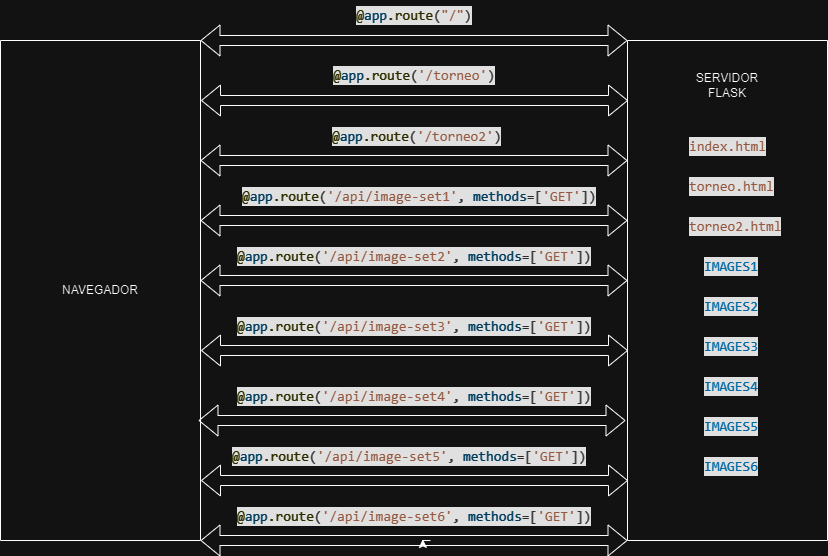

The diagram above was exported from draw.io. Its source (the exported page's mxGraphModel, read from the mxfile embedded in the PNG):
<mxGraphModel dx="1172" dy="615" grid="1" gridSize="10" guides="1" tooltips="1" connect="1" arrows="1" fold="1" page="1" pageScale="1" pageWidth="827" pageHeight="1169" math="0" shadow="0">
  <root>
    <mxCell id="0" />
    <mxCell id="1" parent="0" />
    <mxCell id="-BoY3LyBaJXpZdTB6qkk-6" value="" style="swimlane;startSize=0;" vertex="1" parent="1">
      <mxGeometry y="160" width="200" height="500" as="geometry" />
    </mxCell>
    <mxCell id="-BoY3LyBaJXpZdTB6qkk-9" value="NAVEGADOR" style="text;html=1;align=center;verticalAlign=middle;whiteSpace=wrap;rounded=0;" vertex="1" parent="-BoY3LyBaJXpZdTB6qkk-6">
      <mxGeometry x="70" y="235" width="60" height="30" as="geometry" />
    </mxCell>
    <mxCell id="-BoY3LyBaJXpZdTB6qkk-7" value="" style="swimlane;startSize=0;" vertex="1" parent="1">
      <mxGeometry x="627" y="160" width="200" height="500" as="geometry" />
    </mxCell>
    <mxCell id="-BoY3LyBaJXpZdTB6qkk-12" value="SERVIDOR FLASK" style="text;html=1;align=center;verticalAlign=middle;whiteSpace=wrap;rounded=0;" vertex="1" parent="-BoY3LyBaJXpZdTB6qkk-7">
      <mxGeometry x="70" y="30" width="60" height="30" as="geometry" />
    </mxCell>
    <mxCell id="-BoY3LyBaJXpZdTB6qkk-46" value="&lt;div style=&quot;color: #cccccc;background-color: #1f1f1f;font-family: Consolas, 'Courier New', monospace;font-weight: normal;font-size: 14px;line-height: 19px;white-space: pre;&quot;&gt;&lt;div&gt;&lt;span style=&quot;color: #4fc1ff;&quot;&gt;IMAGES1&lt;/span&gt;&lt;/div&gt;&lt;/div&gt;" style="text;whiteSpace=wrap;html=1;" vertex="1" parent="-BoY3LyBaJXpZdTB6qkk-7">
      <mxGeometry x="75" y="210" width="90" height="40" as="geometry" />
    </mxCell>
    <mxCell id="-BoY3LyBaJXpZdTB6qkk-47" value="&lt;div style=&quot;color: #cccccc;background-color: #1f1f1f;font-family: Consolas, 'Courier New', monospace;font-weight: normal;font-size: 14px;line-height: 19px;white-space: pre;&quot;&gt;&lt;div&gt;&lt;span style=&quot;color: #4fc1ff;&quot;&gt;IMAGES2&lt;/span&gt;&lt;/div&gt;&lt;/div&gt;" style="text;whiteSpace=wrap;html=1;" vertex="1" parent="-BoY3LyBaJXpZdTB6qkk-7">
      <mxGeometry x="75" y="250" width="90" height="40" as="geometry" />
    </mxCell>
    <mxCell id="-BoY3LyBaJXpZdTB6qkk-48" value="&lt;div style=&quot;color: #cccccc;background-color: #1f1f1f;font-family: Consolas, 'Courier New', monospace;font-weight: normal;font-size: 14px;line-height: 19px;white-space: pre;&quot;&gt;&lt;div&gt;&lt;span style=&quot;color: #4fc1ff;&quot;&gt;IMAGES3&lt;/span&gt;&lt;/div&gt;&lt;/div&gt;" style="text;whiteSpace=wrap;html=1;" vertex="1" parent="-BoY3LyBaJXpZdTB6qkk-7">
      <mxGeometry x="75" y="290" width="90" height="40" as="geometry" />
    </mxCell>
    <mxCell id="-BoY3LyBaJXpZdTB6qkk-49" value="&lt;div style=&quot;color: #cccccc;background-color: #1f1f1f;font-family: Consolas, 'Courier New', monospace;font-weight: normal;font-size: 14px;line-height: 19px;white-space: pre;&quot;&gt;&lt;div&gt;&lt;span style=&quot;color: #4fc1ff;&quot;&gt;IMAGES4&lt;/span&gt;&lt;/div&gt;&lt;/div&gt;" style="text;whiteSpace=wrap;html=1;" vertex="1" parent="-BoY3LyBaJXpZdTB6qkk-7">
      <mxGeometry x="75" y="330" width="90" height="40" as="geometry" />
    </mxCell>
    <mxCell id="-BoY3LyBaJXpZdTB6qkk-50" value="&lt;div style=&quot;color: #cccccc;background-color: #1f1f1f;font-family: Consolas, 'Courier New', monospace;font-weight: normal;font-size: 14px;line-height: 19px;white-space: pre;&quot;&gt;&lt;div&gt;&lt;span style=&quot;color: #4fc1ff;&quot;&gt;IMAGES5&lt;/span&gt;&lt;/div&gt;&lt;/div&gt;" style="text;whiteSpace=wrap;html=1;" vertex="1" parent="-BoY3LyBaJXpZdTB6qkk-7">
      <mxGeometry x="75" y="370" width="90" height="40" as="geometry" />
    </mxCell>
    <mxCell id="-BoY3LyBaJXpZdTB6qkk-51" value="&lt;div style=&quot;color: #cccccc;background-color: #1f1f1f;font-family: Consolas, 'Courier New', monospace;font-weight: normal;font-size: 14px;line-height: 19px;white-space: pre;&quot;&gt;&lt;div&gt;&lt;span style=&quot;color: #4fc1ff;&quot;&gt;IMAGES6&lt;/span&gt;&lt;/div&gt;&lt;/div&gt;" style="text;whiteSpace=wrap;html=1;" vertex="1" parent="-BoY3LyBaJXpZdTB6qkk-7">
      <mxGeometry x="75" y="410" width="90" height="40" as="geometry" />
    </mxCell>
    <UserObject label="&lt;div style=&quot;color: #cccccc;background-color: #1f1f1f;font-family: Consolas, 'Courier New', monospace;font-weight: normal;font-size: 14px;line-height: 19px;white-space: pre;&quot;&gt;&lt;div&gt;&lt;span style=&quot;color: #ce9178;&quot;&gt;index.html&lt;/span&gt;&lt;/div&gt;&lt;/div&gt;" link="&lt;div style=&quot;color: #cccccc;background-color: #1f1f1f;font-family: Consolas, 'Courier New', monospace;font-weight: normal;font-size: 14px;line-height: 19px;white-space: pre;&quot;&gt;&lt;div&gt;&lt;span style=&quot;color: #ce9178;&quot;&gt;index.html&lt;/span&gt;&lt;/div&gt;&lt;/div&gt;" id="-BoY3LyBaJXpZdTB6qkk-52">
      <mxCell style="text;whiteSpace=wrap;html=1;" vertex="1" parent="-BoY3LyBaJXpZdTB6qkk-7">
        <mxGeometry x="60" y="90" width="110" height="40" as="geometry" />
      </mxCell>
    </UserObject>
    <UserObject label="&lt;div style=&quot;color: #cccccc;background-color: #1f1f1f;font-family: Consolas, 'Courier New', monospace;font-weight: normal;font-size: 14px;line-height: 19px;white-space: pre;&quot;&gt;&lt;div&gt;&lt;span style=&quot;color: #ce9178;&quot;&gt;torneo.html&lt;/span&gt;&lt;/div&gt;&lt;/div&gt;" link="&lt;div style=&quot;color: #cccccc;background-color: #1f1f1f;font-family: Consolas, 'Courier New', monospace;font-weight: normal;font-size: 14px;line-height: 19px;white-space: pre;&quot;&gt;&lt;div&gt;&lt;span style=&quot;color: #ce9178;&quot;&gt;torneo.html&lt;/span&gt;&lt;/div&gt;&lt;/div&gt;" id="-BoY3LyBaJXpZdTB6qkk-63">
      <mxCell style="text;whiteSpace=wrap;html=1;" vertex="1" parent="-BoY3LyBaJXpZdTB6qkk-7">
        <mxGeometry x="60" y="130" width="120" height="40" as="geometry" />
      </mxCell>
    </UserObject>
    <UserObject label="&lt;div style=&quot;color: #cccccc;background-color: #1f1f1f;font-family: Consolas, 'Courier New', monospace;font-weight: normal;font-size: 14px;line-height: 19px;white-space: pre;&quot;&gt;&lt;div&gt;&lt;span style=&quot;color: #ce9178;&quot;&gt;torneo2.html&lt;/span&gt;&lt;/div&gt;&lt;/div&gt;" link="&lt;div style=&quot;color: #cccccc;background-color: #1f1f1f;font-family: Consolas, 'Courier New', monospace;font-weight: normal;font-size: 14px;line-height: 19px;white-space: pre;&quot;&gt;&lt;div&gt;&lt;span style=&quot;color: #ce9178;&quot;&gt;torneo2.html&lt;/span&gt;&lt;/div&gt;&lt;/div&gt;" id="-BoY3LyBaJXpZdTB6qkk-64">
      <mxCell style="text;whiteSpace=wrap;html=1;" vertex="1" parent="-BoY3LyBaJXpZdTB6qkk-7">
        <mxGeometry x="60" y="170" width="130" height="40" as="geometry" />
      </mxCell>
    </UserObject>
    <mxCell id="-BoY3LyBaJXpZdTB6qkk-11" value="" style="shape=flexArrow;endArrow=classic;startArrow=classic;html=1;rounded=0;entryX=0;entryY=0;entryDx=0;entryDy=0;exitX=1;exitY=0;exitDx=0;exitDy=0;" edge="1" parent="1" source="-BoY3LyBaJXpZdTB6qkk-6" target="-BoY3LyBaJXpZdTB6qkk-7">
      <mxGeometry width="100" height="100" relative="1" as="geometry">
        <mxPoint x="273" y="220" as="sourcePoint" />
        <mxPoint x="460" y="220" as="targetPoint" />
      </mxGeometry>
    </mxCell>
    <mxCell id="-BoY3LyBaJXpZdTB6qkk-13" value="&lt;div style=&quot;color: rgb(204, 204, 204); background-color: rgb(31, 31, 31); font-family: Consolas, &amp;quot;Courier New&amp;quot;, monospace; font-size: 14px; line-height: 19px; white-space: pre;&quot;&gt;&lt;span style=&quot;color: #dcdcaa;&quot;&gt;@&lt;/span&gt;&lt;span style=&quot;color: #9cdcfe;&quot;&gt;app&lt;/span&gt;&lt;span style=&quot;color: #dcdcaa;&quot;&gt;.&lt;/span&gt;&lt;span style=&quot;color: #dcdcaa;&quot;&gt;route&lt;/span&gt;(&lt;span style=&quot;color: #ce9178;&quot;&gt;'/torneo'&lt;/span&gt;)&lt;/div&gt;" style="text;html=1;align=center;verticalAlign=middle;whiteSpace=wrap;rounded=0;" vertex="1" parent="1">
      <mxGeometry x="384" y="180" width="60" height="30" as="geometry" />
    </mxCell>
    <mxCell id="-BoY3LyBaJXpZdTB6qkk-16" value="&lt;div style=&quot;color: rgb(204, 204, 204); background-color: rgb(31, 31, 31); font-family: Consolas, &amp;quot;Courier New&amp;quot;, monospace; font-size: 14px; line-height: 19px; white-space: pre;&quot;&gt;&lt;span style=&quot;color: #dcdcaa;&quot;&gt;@&lt;/span&gt;&lt;span style=&quot;color: #9cdcfe;&quot;&gt;app&lt;/span&gt;&lt;span style=&quot;color: #dcdcaa;&quot;&gt;.&lt;/span&gt;&lt;span style=&quot;color: #dcdcaa;&quot;&gt;route&lt;/span&gt;(&lt;span style=&quot;color: #ce9178;&quot;&gt;&quot;/&quot;&lt;/span&gt;)&lt;/div&gt;" style="text;html=1;align=center;verticalAlign=middle;whiteSpace=wrap;rounded=0;" vertex="1" parent="1">
      <mxGeometry x="384" y="120" width="60" height="30" as="geometry" />
    </mxCell>
    <mxCell id="-BoY3LyBaJXpZdTB6qkk-19" value="&lt;div style=&quot;color: #cccccc;background-color: #1f1f1f;font-family: Consolas, 'Courier New', monospace;font-weight: normal;font-size: 14px;line-height: 19px;white-space: pre;&quot;&gt;&lt;div&gt;&lt;span style=&quot;color: #dcdcaa;&quot;&gt;@&lt;/span&gt;&lt;span style=&quot;color: #9cdcfe;&quot;&gt;app&lt;/span&gt;&lt;span style=&quot;color: #dcdcaa;&quot;&gt;.&lt;/span&gt;&lt;span style=&quot;color: #dcdcaa;&quot;&gt;route&lt;/span&gt;&lt;span style=&quot;color: #cccccc;&quot;&gt;(&lt;/span&gt;&lt;span style=&quot;color: #ce9178;&quot;&gt;'/torneo2'&lt;/span&gt;&lt;span style=&quot;color: #cccccc;&quot;&gt;)&lt;/span&gt;&lt;/div&gt;&lt;/div&gt;" style="text;whiteSpace=wrap;html=1;" vertex="1" parent="1">
      <mxGeometry x="330" y="240" width="200" height="40" as="geometry" />
    </mxCell>
    <mxCell id="-BoY3LyBaJXpZdTB6qkk-24" value="&lt;div style=&quot;color: #cccccc;background-color: #1f1f1f;font-family: Consolas, 'Courier New', monospace;font-weight: normal;font-size: 14px;line-height: 19px;white-space: pre;&quot;&gt;&lt;div&gt;&lt;span style=&quot;color: #dcdcaa;&quot;&gt;@&lt;/span&gt;&lt;span style=&quot;color: #9cdcfe;&quot;&gt;app&lt;/span&gt;&lt;span style=&quot;color: #dcdcaa;&quot;&gt;.&lt;/span&gt;&lt;span style=&quot;color: #dcdcaa;&quot;&gt;route&lt;/span&gt;&lt;span style=&quot;color: #cccccc;&quot;&gt;(&lt;/span&gt;&lt;span style=&quot;color: #ce9178;&quot;&gt;'/api/image-set1'&lt;/span&gt;&lt;span style=&quot;color: #cccccc;&quot;&gt;, &lt;/span&gt;&lt;span style=&quot;color: #9cdcfe;&quot;&gt;methods&lt;/span&gt;&lt;span style=&quot;color: #d4d4d4;&quot;&gt;=&lt;/span&gt;&lt;span style=&quot;color: #cccccc;&quot;&gt;[&lt;/span&gt;&lt;span style=&quot;color: #ce9178;&quot;&gt;'GET'&lt;/span&gt;&lt;span style=&quot;color: #cccccc;&quot;&gt;])&lt;/span&gt;&lt;/div&gt;&lt;/div&gt;" style="text;whiteSpace=wrap;html=1;" vertex="1" parent="1">
      <mxGeometry x="240" y="300" width="390" height="40" as="geometry" />
    </mxCell>
    <mxCell id="-BoY3LyBaJXpZdTB6qkk-25" value="" style="shape=flexArrow;endArrow=classic;startArrow=classic;html=1;rounded=0;entryX=0;entryY=0;entryDx=0;entryDy=0;exitX=1;exitY=0;exitDx=0;exitDy=0;" edge="1" parent="1">
      <mxGeometry width="100" height="100" relative="1" as="geometry">
        <mxPoint x="200.5" y="220" as="sourcePoint" />
        <mxPoint x="627.5" y="220" as="targetPoint" />
      </mxGeometry>
    </mxCell>
    <mxCell id="-BoY3LyBaJXpZdTB6qkk-26" value="" style="shape=flexArrow;endArrow=classic;startArrow=classic;html=1;rounded=0;entryX=0;entryY=0;entryDx=0;entryDy=0;exitX=1;exitY=0;exitDx=0;exitDy=0;" edge="1" parent="1">
      <mxGeometry width="100" height="100" relative="1" as="geometry">
        <mxPoint x="200" y="280" as="sourcePoint" />
        <mxPoint x="627" y="280" as="targetPoint" />
      </mxGeometry>
    </mxCell>
    <mxCell id="-BoY3LyBaJXpZdTB6qkk-32" value="" style="shape=flexArrow;endArrow=classic;startArrow=classic;html=1;rounded=0;entryX=0;entryY=0;entryDx=0;entryDy=0;exitX=1;exitY=0;exitDx=0;exitDy=0;" edge="1" parent="1">
      <mxGeometry width="100" height="100" relative="1" as="geometry">
        <mxPoint x="200" y="340" as="sourcePoint" />
        <mxPoint x="627" y="340" as="targetPoint" />
      </mxGeometry>
    </mxCell>
    <mxCell id="-BoY3LyBaJXpZdTB6qkk-33" value="" style="shape=flexArrow;endArrow=classic;startArrow=classic;html=1;rounded=0;entryX=0;entryY=0;entryDx=0;entryDy=0;exitX=1;exitY=0;exitDx=0;exitDy=0;" edge="1" parent="1">
      <mxGeometry width="100" height="100" relative="1" as="geometry">
        <mxPoint x="200" y="400" as="sourcePoint" />
        <mxPoint x="627" y="400" as="targetPoint" />
      </mxGeometry>
    </mxCell>
    <mxCell id="-BoY3LyBaJXpZdTB6qkk-34" value="" style="shape=flexArrow;endArrow=classic;startArrow=classic;html=1;rounded=0;entryX=0;entryY=0;entryDx=0;entryDy=0;exitX=1;exitY=0;exitDx=0;exitDy=0;" edge="1" parent="1">
      <mxGeometry width="100" height="100" relative="1" as="geometry">
        <mxPoint x="200.5" y="470" as="sourcePoint" />
        <mxPoint x="627.5" y="470" as="targetPoint" />
      </mxGeometry>
    </mxCell>
    <mxCell id="-BoY3LyBaJXpZdTB6qkk-35" value="" style="shape=flexArrow;endArrow=classic;startArrow=classic;html=1;rounded=0;entryX=0;entryY=0;entryDx=0;entryDy=0;exitX=1;exitY=0;exitDx=0;exitDy=0;" edge="1" parent="1">
      <mxGeometry width="100" height="100" relative="1" as="geometry">
        <mxPoint x="198" y="540" as="sourcePoint" />
        <mxPoint x="625" y="540" as="targetPoint" />
      </mxGeometry>
    </mxCell>
    <mxCell id="-BoY3LyBaJXpZdTB6qkk-36" value="" style="shape=flexArrow;endArrow=classic;startArrow=classic;html=1;rounded=0;entryX=0;entryY=0;entryDx=0;entryDy=0;exitX=1;exitY=0;exitDx=0;exitDy=0;" edge="1" parent="1">
      <mxGeometry width="100" height="100" relative="1" as="geometry">
        <mxPoint x="200.5" y="600" as="sourcePoint" />
        <mxPoint x="627.5" y="600" as="targetPoint" />
      </mxGeometry>
    </mxCell>
    <mxCell id="-BoY3LyBaJXpZdTB6qkk-37" value="&lt;div style=&quot;color: #cccccc;background-color: #1f1f1f;font-family: Consolas, 'Courier New', monospace;font-weight: normal;font-size: 14px;line-height: 19px;white-space: pre;&quot;&gt;&lt;div&gt;&lt;span style=&quot;color: #dcdcaa;&quot;&gt;@&lt;/span&gt;&lt;span style=&quot;color: #9cdcfe;&quot;&gt;app&lt;/span&gt;&lt;span style=&quot;color: #dcdcaa;&quot;&gt;.&lt;/span&gt;&lt;span style=&quot;color: #dcdcaa;&quot;&gt;route&lt;/span&gt;&lt;span style=&quot;color: #cccccc;&quot;&gt;(&lt;/span&gt;&lt;span style=&quot;color: #ce9178;&quot;&gt;'/api/image-set2'&lt;/span&gt;&lt;span style=&quot;color: #cccccc;&quot;&gt;, &lt;/span&gt;&lt;span style=&quot;color: #9cdcfe;&quot;&gt;methods&lt;/span&gt;&lt;span style=&quot;color: #d4d4d4;&quot;&gt;=&lt;/span&gt;&lt;span style=&quot;color: #cccccc;&quot;&gt;[&lt;/span&gt;&lt;span style=&quot;color: #ce9178;&quot;&gt;'GET'&lt;/span&gt;&lt;span style=&quot;color: #cccccc;&quot;&gt;])&lt;/span&gt;&lt;/div&gt;&lt;/div&gt;" style="text;whiteSpace=wrap;html=1;" vertex="1" parent="1">
      <mxGeometry x="235" y="360" width="390" height="40" as="geometry" />
    </mxCell>
    <mxCell id="-BoY3LyBaJXpZdTB6qkk-38" value="&lt;div style=&quot;color: #cccccc;background-color: #1f1f1f;font-family: Consolas, 'Courier New', monospace;font-weight: normal;font-size: 14px;line-height: 19px;white-space: pre;&quot;&gt;&lt;div&gt;&lt;span style=&quot;color: #dcdcaa;&quot;&gt;@&lt;/span&gt;&lt;span style=&quot;color: #9cdcfe;&quot;&gt;app&lt;/span&gt;&lt;span style=&quot;color: #dcdcaa;&quot;&gt;.&lt;/span&gt;&lt;span style=&quot;color: #dcdcaa;&quot;&gt;route&lt;/span&gt;&lt;span style=&quot;color: #cccccc;&quot;&gt;(&lt;/span&gt;&lt;span style=&quot;color: #ce9178;&quot;&gt;'/api/image-set3'&lt;/span&gt;&lt;span style=&quot;color: #cccccc;&quot;&gt;, &lt;/span&gt;&lt;span style=&quot;color: #9cdcfe;&quot;&gt;methods&lt;/span&gt;&lt;span style=&quot;color: #d4d4d4;&quot;&gt;=&lt;/span&gt;&lt;span style=&quot;color: #cccccc;&quot;&gt;[&lt;/span&gt;&lt;span style=&quot;color: #ce9178;&quot;&gt;'GET'&lt;/span&gt;&lt;span style=&quot;color: #cccccc;&quot;&gt;])&lt;/span&gt;&lt;/div&gt;&lt;/div&gt;" style="text;whiteSpace=wrap;html=1;" vertex="1" parent="1">
      <mxGeometry x="235" y="430" width="390" height="40" as="geometry" />
    </mxCell>
    <mxCell id="-BoY3LyBaJXpZdTB6qkk-39" value="&lt;div style=&quot;color: #cccccc;background-color: #1f1f1f;font-family: Consolas, 'Courier New', monospace;font-weight: normal;font-size: 14px;line-height: 19px;white-space: pre;&quot;&gt;&lt;div&gt;&lt;span style=&quot;color: #dcdcaa;&quot;&gt;@&lt;/span&gt;&lt;span style=&quot;color: #9cdcfe;&quot;&gt;app&lt;/span&gt;&lt;span style=&quot;color: #dcdcaa;&quot;&gt;.&lt;/span&gt;&lt;span style=&quot;color: #dcdcaa;&quot;&gt;route&lt;/span&gt;&lt;span style=&quot;color: #cccccc;&quot;&gt;(&lt;/span&gt;&lt;span style=&quot;color: #ce9178;&quot;&gt;'/api/image-set4'&lt;/span&gt;&lt;span style=&quot;color: #cccccc;&quot;&gt;, &lt;/span&gt;&lt;span style=&quot;color: #9cdcfe;&quot;&gt;methods&lt;/span&gt;&lt;span style=&quot;color: #d4d4d4;&quot;&gt;=&lt;/span&gt;&lt;span style=&quot;color: #cccccc;&quot;&gt;[&lt;/span&gt;&lt;span style=&quot;color: #ce9178;&quot;&gt;'GET'&lt;/span&gt;&lt;span style=&quot;color: #cccccc;&quot;&gt;])&lt;/span&gt;&lt;/div&gt;&lt;/div&gt;" style="text;whiteSpace=wrap;html=1;" vertex="1" parent="1">
      <mxGeometry x="235" y="500" width="390" height="40" as="geometry" />
    </mxCell>
    <mxCell id="-BoY3LyBaJXpZdTB6qkk-40" value="&lt;div style=&quot;color: #cccccc;background-color: #1f1f1f;font-family: Consolas, 'Courier New', monospace;font-weight: normal;font-size: 14px;line-height: 19px;white-space: pre;&quot;&gt;&lt;div&gt;&lt;span style=&quot;color: #dcdcaa;&quot;&gt;@&lt;/span&gt;&lt;span style=&quot;color: #9cdcfe;&quot;&gt;app&lt;/span&gt;&lt;span style=&quot;color: #dcdcaa;&quot;&gt;.&lt;/span&gt;&lt;span style=&quot;color: #dcdcaa;&quot;&gt;route&lt;/span&gt;&lt;span style=&quot;color: #cccccc;&quot;&gt;(&lt;/span&gt;&lt;span style=&quot;color: #ce9178;&quot;&gt;'/api/image-set5'&lt;/span&gt;&lt;span style=&quot;color: #cccccc;&quot;&gt;, &lt;/span&gt;&lt;span style=&quot;color: #9cdcfe;&quot;&gt;methods&lt;/span&gt;&lt;span style=&quot;color: #d4d4d4;&quot;&gt;=&lt;/span&gt;&lt;span style=&quot;color: #cccccc;&quot;&gt;[&lt;/span&gt;&lt;span style=&quot;color: #ce9178;&quot;&gt;'GET'&lt;/span&gt;&lt;span style=&quot;color: #cccccc;&quot;&gt;])&lt;/span&gt;&lt;/div&gt;&lt;/div&gt;" style="text;whiteSpace=wrap;html=1;" vertex="1" parent="1">
      <mxGeometry x="230" y="560" width="390" height="40" as="geometry" />
    </mxCell>
    <mxCell id="-BoY3LyBaJXpZdTB6qkk-41" value="" style="shape=flexArrow;endArrow=classic;startArrow=classic;html=1;rounded=0;entryX=0;entryY=0;entryDx=0;entryDy=0;exitX=1;exitY=0;exitDx=0;exitDy=0;" edge="1" parent="1">
      <mxGeometry width="100" height="100" relative="1" as="geometry">
        <mxPoint x="200" y="660" as="sourcePoint" />
        <mxPoint x="627" y="660" as="targetPoint" />
      </mxGeometry>
    </mxCell>
    <mxCell id="-BoY3LyBaJXpZdTB6qkk-42" value="&lt;div style=&quot;color: #cccccc;background-color: #1f1f1f;font-family: Consolas, 'Courier New', monospace;font-weight: normal;font-size: 14px;line-height: 19px;white-space: pre;&quot;&gt;&lt;div&gt;&lt;span style=&quot;color: #dcdcaa;&quot;&gt;@&lt;/span&gt;&lt;span style=&quot;color: #9cdcfe;&quot;&gt;app&lt;/span&gt;&lt;span style=&quot;color: #dcdcaa;&quot;&gt;.&lt;/span&gt;&lt;span style=&quot;color: #dcdcaa;&quot;&gt;route&lt;/span&gt;&lt;span style=&quot;color: #cccccc;&quot;&gt;(&lt;/span&gt;&lt;span style=&quot;color: #ce9178;&quot;&gt;'/api/image-set6'&lt;/span&gt;&lt;span style=&quot;color: #cccccc;&quot;&gt;, &lt;/span&gt;&lt;span style=&quot;color: #9cdcfe;&quot;&gt;methods&lt;/span&gt;&lt;span style=&quot;color: #d4d4d4;&quot;&gt;=&lt;/span&gt;&lt;span style=&quot;color: #cccccc;&quot;&gt;[&lt;/span&gt;&lt;span style=&quot;color: #ce9178;&quot;&gt;'GET'&lt;/span&gt;&lt;span style=&quot;color: #cccccc;&quot;&gt;])&lt;/span&gt;&lt;/div&gt;&lt;/div&gt;" style="text;whiteSpace=wrap;html=1;" vertex="1" parent="1">
      <mxGeometry x="235" y="620" width="390" height="40" as="geometry" />
    </mxCell>
    <mxCell id="-BoY3LyBaJXpZdTB6qkk-43" style="edgeStyle=orthogonalEdgeStyle;rounded=0;orthogonalLoop=1;jettySize=auto;html=1;exitX=0.5;exitY=1;exitDx=0;exitDy=0;entryX=0.48;entryY=0.972;entryDx=0;entryDy=0;entryPerimeter=0;" edge="1" parent="1" source="-BoY3LyBaJXpZdTB6qkk-42" target="-BoY3LyBaJXpZdTB6qkk-42">
      <mxGeometry relative="1" as="geometry" />
    </mxCell>
  </root>
</mxGraphModel>